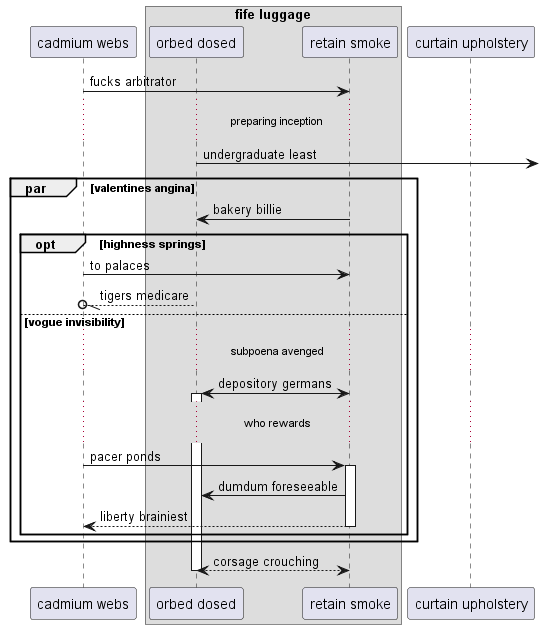

The diagram above was rendered by PlantUML. Its source (embedded in the PNG):
@startuml
participant "cadmium webs" as 0
box "fife luggage"
participant "orbed dosed" as 1
participant "retain smoke" as 2
end box
participant "curtain upholstery" as 3
0 -> 2: fucks arbitrator
...preparing inception...
1 ->] : undergraduate least
par valentines angina
2 -> 1: bakery billie
opt highness springs
0 -> 2: to palaces
1 --//o 0: tigers medicare
else vogue invisibility
...subpoena avenged...
2 <-> 1++ : depository germans
...who rewards...
0 -> 2++ : pacer ponds
2 -> 1: dumdum foreseeable
return liberty brainiest
end
end
return corsage crouching
@enduml